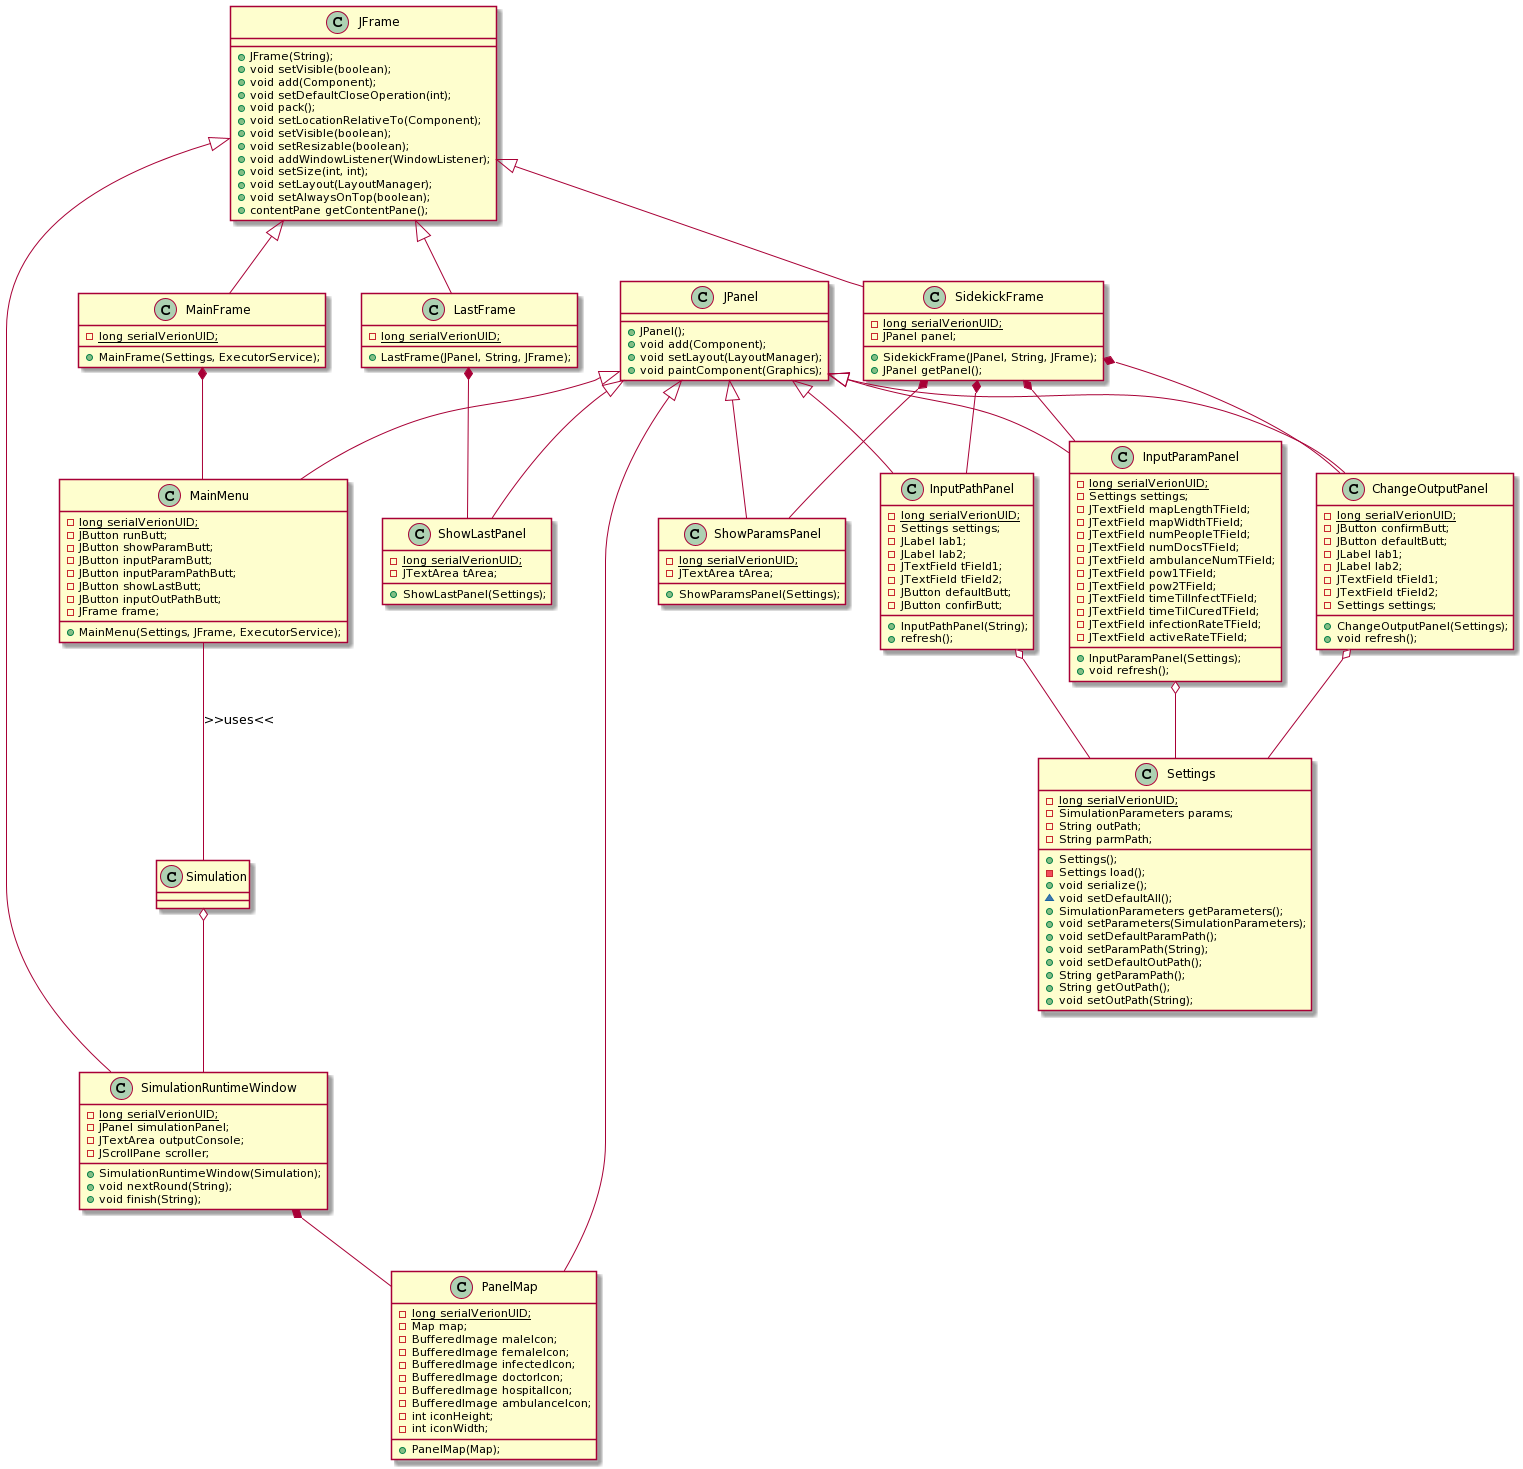

The diagram above was rendered by PlantUML. Its source (embedded in the PNG):
@startuml
class JFrame {
    + JFrame(String);
    + void setVisible(boolean);
    + void add(Component);
    + void setDefaultCloseOperation(int);
    + void pack();
    + void setLocationRelativeTo(Component);
    + void setVisible(boolean);
    + void setResizable(boolean);
    + void addWindowListener(WindowListener);
    + void setSize(int, int);
    + void setLayout(LayoutManager);
    + void setAlwaysOnTop(boolean);
    + contentPane getContentPane(); 
}

class JPanel {
    + JPanel();
    + void add(Component);
    + void setLayout(LayoutManager);
    + void paintComponent(Graphics);

}

class LastFrame {
    - {static} long serialVerionUID;
    + LastFrame(JPanel, String, JFrame);
}

class MainFrame {
    - {static} long serialVerionUID;
    + MainFrame(Settings, ExecutorService);
}

class SidekickFrame {
    - {static} long serialVerionUID;
    - JPanel panel;
    + SidekickFrame(JPanel, String, JFrame);
    + JPanel getPanel();
}

class SimulationRuntimeWindow{
    - {static} long serialVerionUID;
    - JPanel simulationPanel;
    - JTextArea outputConsole;
    - JScrollPane scroller;
    + SimulationRuntimeWindow(Simulation);
    + void nextRound(String);
    + void finish(String);
}

class ChangeOutputPanel {
    - {static} long serialVerionUID;
    - JButton confirmButt;
    - JButton defaultButt;
    - JLabel lab1;
    - JLabel lab2;
    - JTextField tField1;
    - JTextField tField2;
    - Settings settings;
    + ChangeOutputPanel(Settings);
    + void refresh();
}

class InputParamPanel{
    - {static} long serialVerionUID;
    - Settings settings;
    - JTextField mapLengthTField;
    - JTextField mapWidthTField;
    - JTextField numPeopleTField;
    - JTextField numDocsTField;
    - JTextField ambulanceNumTField;
    - JTextField pow1TField;
    - JTextField pow2TField;
    - JTextField timeTilInfectTField;
    - JTextField timeTilCuredTField;
    - JTextField infectionRateTField;
    - JTextField activeRateTField;
    + InputParamPanel(Settings);
    + void refresh();
}

class InputPathPanel {
    - {static} long serialVerionUID;
    - Settings settings;
    - JLabel lab1;
    - JLabel lab2;
    - JTextField tField1;
    - JTextField tField2;
    - JButton defaultButt;
    - JButton confirButt;
    + InputPathPanel(String);
    + refresh();
}

class MainMenu {
    - {static} long serialVerionUID;
    - JButton runButt;
    - JButton showParamButt;
    - JButton inputParamButt;
    - JButton inputParamPathButt;
    - JButton showLastButt;
    - JButton inputOutPathButt;
    - JFrame frame;
    + MainMenu(Settings, JFrame, ExecutorService);
}

class PanelMap {
    - {static} long serialVerionUID;
    - Map map;
    - BufferedImage maleIcon;
    - BufferedImage femaleIcon;
    - BufferedImage infectedIcon;
    - BufferedImage doctorIcon;
    - BufferedImage hospitalIcon;
    - BufferedImage ambulanceIcon;
    - int iconHeight;
    - int iconWidth;
    + PanelMap(Map);
}

class ShowLastPanel {
    - {static} long serialVerionUID;
    - JTextArea tArea;
    + ShowLastPanel(Settings);
}

class ShowParamsPanel {
    - {static} long serialVerionUID;
    - JTextArea tArea;
    + ShowParamsPanel(Settings);
}

class Settings{
    - {static} long serialVerionUID;
    - SimulationParameters params;
    - String outPath;
    - String parmPath;
    + Settings();
    - Settings load();
    + void serialize();
    ~ void setDefaultAll();
    + SimulationParameters getParameters();
    + void setParameters(SimulationParameters);
    + void setDefaultParamPath();
    + void setParamPath(String);
    + void setDefaultOutPath();
    + String getParamPath();
    + String getOutPath();
    + void setOutPath(String);
}

JFrame<|--MainFrame
JFrame<|--SidekickFrame
JFrame<|--SimulationRuntimeWindow
JFrame<|-- LastFrame
JPanel<|--ChangeOutputPanel
JPanel<|--InputParamPanel
JPanel<|--InputPathPanel
JPanel<|--MainMenu
JPanel<|--PanelMap
JPanel<|--ShowLastPanel
JPanel<|--ShowParamsPanel

SidekickFrame *-- ChangeOutputPanel
SidekickFrame *-- InputParamPanel
SidekickFrame *-- InputPathPanel
SidekickFrame *-- ShowParamsPanel
MainFrame *-- MainMenu
LastFrame *-- ShowLastPanel
SimulationRuntimeWindow *-- PanelMap
InputParamPanel o-- Settings
InputPathPanel o-- Settings
ChangeOutputPanel o-- Settings
MainMenu -- Simulation :>>uses<<
Simulation o-- SimulationRuntimeWindow
@enduml